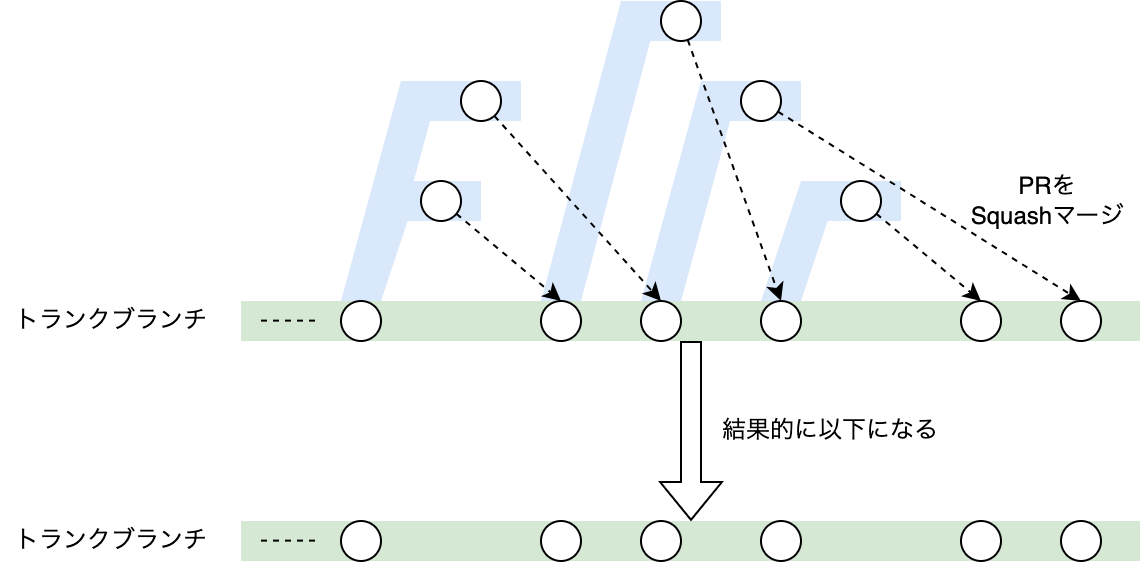

The diagram above was exported from draw.io. Its source (the exported page's mxGraphModel, read from the mxfile embedded in the PNG):
<mxGraphModel dx="734" dy="447" grid="1" gridSize="10" guides="1" tooltips="1" connect="1" arrows="1" fold="1" page="1" pageScale="1" pageWidth="827" pageHeight="1169" math="0" shadow="0">
  <root>
    <mxCell id="0" />
    <mxCell id="1" parent="0" />
    <mxCell id="2" value="" style="rounded=0;whiteSpace=wrap;html=1;fillColor=#d5e8d4;strokeColor=none;" vertex="1" parent="1">
      <mxGeometry x="120" y="170" width="450" height="20" as="geometry" />
    </mxCell>
    <mxCell id="3" value="" style="group" vertex="1" connectable="0" parent="1">
      <mxGeometry x="380" y="110" width="70" height="60" as="geometry" />
    </mxCell>
    <mxCell id="4" value="" style="rounded=0;whiteSpace=wrap;html=1;fillColor=#dae8fc;strokeColor=none;" vertex="1" parent="3">
      <mxGeometry x="20" width="50" height="20" as="geometry" />
    </mxCell>
    <mxCell id="5" value="" style="shape=parallelogram;perimeter=parallelogramPerimeter;whiteSpace=wrap;html=1;fixedSize=1;fillColor=#dae8fc;strokeColor=none;" vertex="1" parent="3">
      <mxGeometry width="40" height="60" as="geometry" />
    </mxCell>
    <mxCell id="6" value="" style="group" vertex="1" connectable="0" parent="1">
      <mxGeometry x="320" y="60" width="80" height="110" as="geometry" />
    </mxCell>
    <mxCell id="7" value="" style="rounded=0;whiteSpace=wrap;html=1;fillColor=#dae8fc;strokeColor=none;" vertex="1" parent="6">
      <mxGeometry x="30" width="50" height="20" as="geometry" />
    </mxCell>
    <mxCell id="8" value="" style="shape=parallelogram;perimeter=parallelogramPerimeter;whiteSpace=wrap;html=1;fixedSize=1;fillColor=#dae8fc;strokeColor=none;size=30;" vertex="1" parent="6">
      <mxGeometry width="50" height="110" as="geometry" />
    </mxCell>
    <mxCell id="9" value="" style="group" vertex="1" connectable="0" parent="1">
      <mxGeometry x="270" y="20" width="90" height="150" as="geometry" />
    </mxCell>
    <mxCell id="10" value="" style="rounded=0;whiteSpace=wrap;html=1;fillColor=#dae8fc;strokeColor=none;" vertex="1" parent="9">
      <mxGeometry x="40" width="50" height="20" as="geometry" />
    </mxCell>
    <mxCell id="11" value="" style="shape=parallelogram;perimeter=parallelogramPerimeter;whiteSpace=wrap;html=1;fixedSize=1;fillColor=#dae8fc;strokeColor=none;size=40;" vertex="1" parent="9">
      <mxGeometry width="60" height="150" as="geometry" />
    </mxCell>
    <mxCell id="12" value="" style="group" vertex="1" connectable="0" parent="1">
      <mxGeometry x="170" y="110" width="70" height="60" as="geometry" />
    </mxCell>
    <mxCell id="13" value="" style="rounded=0;whiteSpace=wrap;html=1;fillColor=#dae8fc;strokeColor=none;" vertex="1" parent="12">
      <mxGeometry x="20" width="50" height="20" as="geometry" />
    </mxCell>
    <mxCell id="14" value="" style="shape=parallelogram;perimeter=parallelogramPerimeter;whiteSpace=wrap;html=1;fixedSize=1;fillColor=#dae8fc;strokeColor=none;" vertex="1" parent="12">
      <mxGeometry width="40" height="60" as="geometry" />
    </mxCell>
    <mxCell id="15" value="" style="group" vertex="1" connectable="0" parent="1">
      <mxGeometry x="170" y="60" width="90" height="110" as="geometry" />
    </mxCell>
    <mxCell id="16" value="" style="rounded=0;whiteSpace=wrap;html=1;fillColor=#dae8fc;strokeColor=none;" vertex="1" parent="15">
      <mxGeometry x="40" width="50" height="20" as="geometry" />
    </mxCell>
    <mxCell id="17" value="" style="shape=parallelogram;perimeter=parallelogramPerimeter;whiteSpace=wrap;html=1;fixedSize=1;fillColor=#dae8fc;strokeColor=none;size=30;" vertex="1" parent="15">
      <mxGeometry width="50" height="110" as="geometry" />
    </mxCell>
    <mxCell id="18" value="" style="ellipse;whiteSpace=wrap;html=1;aspect=fixed;" vertex="1" parent="1">
      <mxGeometry x="170" y="170" width="20" height="20" as="geometry" />
    </mxCell>
    <mxCell id="19" style="rounded=0;orthogonalLoop=1;jettySize=auto;html=1;entryX=0.5;entryY=0;entryDx=0;entryDy=0;dashed=1;" edge="1" source="20" target="21" parent="1">
      <mxGeometry relative="1" as="geometry" />
    </mxCell>
    <mxCell id="20" value="" style="ellipse;whiteSpace=wrap;html=1;aspect=fixed;" vertex="1" parent="1">
      <mxGeometry x="210" y="110" width="20" height="20" as="geometry" />
    </mxCell>
    <mxCell id="21" value="" style="ellipse;whiteSpace=wrap;html=1;aspect=fixed;" vertex="1" parent="1">
      <mxGeometry x="270" y="170" width="20" height="20" as="geometry" />
    </mxCell>
    <mxCell id="22" value="" style="ellipse;whiteSpace=wrap;html=1;aspect=fixed;" vertex="1" parent="1">
      <mxGeometry x="380" y="170" width="20" height="20" as="geometry" />
    </mxCell>
    <mxCell id="23" value="" style="ellipse;whiteSpace=wrap;html=1;aspect=fixed;" vertex="1" parent="1">
      <mxGeometry x="480" y="170" width="20" height="20" as="geometry" />
    </mxCell>
    <mxCell id="24" style="rounded=1;orthogonalLoop=1;jettySize=auto;html=1;entryX=0.5;entryY=0;entryDx=0;entryDy=0;dashed=1;" edge="1" source="25" target="29" parent="1">
      <mxGeometry relative="1" as="geometry" />
    </mxCell>
    <mxCell id="25" value="" style="ellipse;whiteSpace=wrap;html=1;aspect=fixed;" vertex="1" parent="1">
      <mxGeometry x="230" y="60" width="20" height="20" as="geometry" />
    </mxCell>
    <mxCell id="26" value="" style="ellipse;whiteSpace=wrap;html=1;aspect=fixed;" vertex="1" parent="1">
      <mxGeometry x="330" y="20" width="20" height="20" as="geometry" />
    </mxCell>
    <mxCell id="27" style="rounded=1;orthogonalLoop=1;jettySize=auto;html=1;entryX=0.5;entryY=0;entryDx=0;entryDy=0;dashed=1;" edge="1" source="28" target="23" parent="1">
      <mxGeometry relative="1" as="geometry" />
    </mxCell>
    <mxCell id="28" value="" style="ellipse;whiteSpace=wrap;html=1;aspect=fixed;" vertex="1" parent="1">
      <mxGeometry x="420" y="110" width="20" height="20" as="geometry" />
    </mxCell>
    <mxCell id="29" value="" style="ellipse;whiteSpace=wrap;html=1;aspect=fixed;" vertex="1" parent="1">
      <mxGeometry x="320" y="170" width="20" height="20" as="geometry" />
    </mxCell>
    <mxCell id="30" style="rounded=1;orthogonalLoop=1;jettySize=auto;html=1;entryX=0.5;entryY=0;entryDx=0;entryDy=0;dashed=1;" edge="1" source="31" target="32" parent="1">
      <mxGeometry relative="1" as="geometry" />
    </mxCell>
    <mxCell id="31" value="" style="ellipse;whiteSpace=wrap;html=1;aspect=fixed;" vertex="1" parent="1">
      <mxGeometry x="370" y="60" width="20" height="20" as="geometry" />
    </mxCell>
    <mxCell id="32" value="" style="ellipse;whiteSpace=wrap;html=1;aspect=fixed;" vertex="1" parent="1">
      <mxGeometry x="530" y="170" width="20" height="20" as="geometry" />
    </mxCell>
    <mxCell id="33" value="" style="rounded=0;whiteSpace=wrap;html=1;fillColor=#d5e8d4;strokeColor=none;" vertex="1" parent="1">
      <mxGeometry x="120" y="280" width="450" height="20" as="geometry" />
    </mxCell>
    <mxCell id="34" value="" style="ellipse;whiteSpace=wrap;html=1;aspect=fixed;" vertex="1" parent="1">
      <mxGeometry x="170" y="280" width="20" height="20" as="geometry" />
    </mxCell>
    <mxCell id="35" value="" style="ellipse;whiteSpace=wrap;html=1;aspect=fixed;" vertex="1" parent="1">
      <mxGeometry x="270" y="280" width="20" height="20" as="geometry" />
    </mxCell>
    <mxCell id="36" value="" style="ellipse;whiteSpace=wrap;html=1;aspect=fixed;" vertex="1" parent="1">
      <mxGeometry x="380" y="280" width="20" height="20" as="geometry" />
    </mxCell>
    <mxCell id="37" value="" style="ellipse;whiteSpace=wrap;html=1;aspect=fixed;" vertex="1" parent="1">
      <mxGeometry x="480" y="280" width="20" height="20" as="geometry" />
    </mxCell>
    <mxCell id="38" value="" style="ellipse;whiteSpace=wrap;html=1;aspect=fixed;" vertex="1" parent="1">
      <mxGeometry x="320" y="280" width="20" height="20" as="geometry" />
    </mxCell>
    <mxCell id="39" value="" style="ellipse;whiteSpace=wrap;html=1;aspect=fixed;" vertex="1" parent="1">
      <mxGeometry x="530" y="280" width="20" height="20" as="geometry" />
    </mxCell>
    <mxCell id="40" value="トランクブランチ" style="text;html=1;strokeColor=none;fillColor=none;align=center;verticalAlign=middle;whiteSpace=wrap;rounded=0;" vertex="1" parent="1">
      <mxGeometry y="278.75" width="111" height="22.5" as="geometry" />
    </mxCell>
    <mxCell id="41" value="" style="shape=flexArrow;endArrow=classic;html=1;rounded=0;exitX=0.5;exitY=1;exitDx=0;exitDy=0;" edge="1" source="2" target="33" parent="1">
      <mxGeometry width="50" height="50" relative="1" as="geometry">
        <mxPoint x="330" y="561.25" as="sourcePoint" />
        <mxPoint x="380" y="511.25" as="targetPoint" />
      </mxGeometry>
    </mxCell>
    <mxCell id="42" value="結果的に以下になる" style="text;html=1;align=center;verticalAlign=middle;whiteSpace=wrap;rounded=0;" vertex="1" parent="1">
      <mxGeometry x="350" y="220" width="130" height="30" as="geometry" />
    </mxCell>
    <mxCell id="43" value="トランクブランチ" style="text;html=1;strokeColor=none;fillColor=none;align=center;verticalAlign=middle;whiteSpace=wrap;rounded=0;" vertex="1" parent="1">
      <mxGeometry y="168.75" width="111" height="22.5" as="geometry" />
    </mxCell>
    <mxCell id="44" value="PRを&lt;div&gt;Squashマージ&lt;/div&gt;" style="text;html=1;align=center;verticalAlign=middle;whiteSpace=wrap;rounded=0;" vertex="1" parent="1">
      <mxGeometry x="475.5" y="100" width="94.5" height="40" as="geometry" />
    </mxCell>
    <mxCell id="45" style="rounded=1;orthogonalLoop=1;jettySize=auto;html=1;entryX=0.5;entryY=0;entryDx=0;entryDy=0;dashed=1;" edge="1" source="26" target="22" parent="1">
      <mxGeometry relative="1" as="geometry" />
    </mxCell>
    <mxCell id="46" value="" style="endArrow=none;html=1;rounded=0;dashed=1;" edge="1" parent="1">
      <mxGeometry width="50" height="50" relative="1" as="geometry">
        <mxPoint x="130" y="179.81" as="sourcePoint" />
        <mxPoint x="160" y="179.81" as="targetPoint" />
      </mxGeometry>
    </mxCell>
    <mxCell id="47" value="" style="endArrow=none;html=1;rounded=0;dashed=1;" edge="1" parent="1">
      <mxGeometry width="50" height="50" relative="1" as="geometry">
        <mxPoint x="130" y="289.81" as="sourcePoint" />
        <mxPoint x="160" y="289.81" as="targetPoint" />
      </mxGeometry>
    </mxCell>
  </root>
</mxGraphModel>